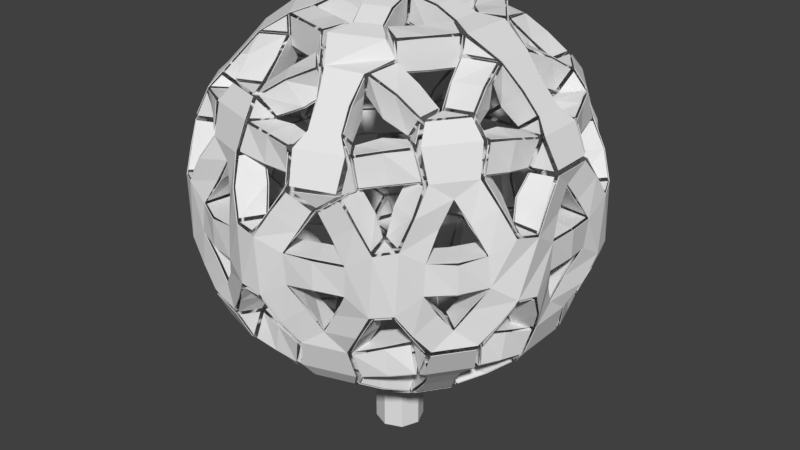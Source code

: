 # Source: tree-ico.blend  (saved by Blender 2.78.0; exported with 4.5.12 LTS)
import bpy
from mathutils import Matrix  # noqa: F401  (used for matrix-valued properties, if any)

bpy.ops.wm.read_factory_settings(use_empty=True)
scene = bpy.context.scene
scene.name = 'Scene'

# ---- collections
col_collection_1 = bpy.data.collections.new('Collection 1'); scene.collection.children.link(col_collection_1)

# ---- world
world_world = bpy.data.worlds.new('World'); scene.world = world_world
world_world.color = (0.05088, 0.05088, 0.05088)
world_world.use_sun_shadow = False
world_world.sun_shadow_jitter_overblur = 0.0
world_world.cycles.sampling_method = 'MANUAL'

# ---- meshes
me_icosphere = bpy.data.meshes.new('Icosphere')
me_icosphere.from_pydata([(0.0, 0.0, -3.0), (2.171, -1.577, -1.342), (-0.8292, -2.552, -1.342), (-2.683, 0.0, -1.342), (-0.8292, 2.552, -1.342), (2.171, 1.577, -1.342), (0.8292, -2.552, 1.342), (-2.171, -1.577, 1.342), (-2.171, 1.577, 1.342), (0.8292, 2.552, 1.342), (2.683, 0.0, 1.342), (0.0, 0.0, 3.0), (-0.4874, -1.5, -2.552), (1.276, -0.927, -2.552), (0.7886, -2.427, -1.577), (2.552, 0.0, -1.577), (1.276, 0.927, -2.552), (-1.577, 0.0, -2.552), (-2.065, -1.5, -1.577), (-0.4874, 1.5, -2.552), (-2.065, 1.5, -1.577), (0.7886, 2.427, -1.577), (2.853, -0.927, 0.0), (2.853, 0.927, 0.0), (0.0, -3.0, 0.0), (1.763, -2.427, 0.0), (-2.853, -0.927, 0.0), (-1.763, -2.427, 0.0), (-1.763, 2.427, 0.0), (-2.853, 0.927, 0.0), (1.763, 2.427, 0.0), (0.0, 3.0, 0.0), (2.065, -1.5, 1.577), (-0.7886, -2.427, 1.577), (-2.552, 0.0, 1.577), (-0.7886, 2.427, 1.577), (2.065, 1.5, 1.577), (0.4874, -1.5, 2.552), (1.577, 0.0, 2.552), (-1.276, -0.927, 2.552), (-1.276, 0.927, 2.552), (0.4874, 1.5, 2.552)], [], [(0, 13, 12), (1, 13, 15), (0, 12, 17), (0, 17, 19), (0, 19, 16), (1, 15, 22), (2, 14, 24), (3, 18, 26), (4, 20, 28), (5, 21, 30), (1, 22, 25), (2, 24, 27), (3, 26, 29), (4, 28, 31), (5, 30, 23), (6, 32, 37), (7, 33, 39), (8, 34, 40), (9, 35, 41), (10, 36, 38), (38, 41, 11), (38, 36, 41), (36, 9, 41), (41, 40, 11), (41, 35, 40), (35, 8, 40), (40, 39, 11), (40, 34, 39), (34, 7, 39), (39, 37, 11), (39, 33, 37), (33, 6, 37), (37, 38, 11), (37, 32, 38), (32, 10, 38), (23, 36, 10), (23, 30, 36), (30, 9, 36), (31, 35, 9), (31, 28, 35), (28, 8, 35), (29, 34, 8), (29, 26, 34), (26, 7, 34), (27, 33, 7), (27, 24, 33), (24, 6, 33), (25, 32, 6), (25, 22, 32), (22, 10, 32), (30, 31, 9), (30, 21, 31), (21, 4, 31), (28, 29, 8), (28, 20, 29), (20, 3, 29), (26, 27, 7), (26, 18, 27), (18, 2, 27), (24, 25, 6), (24, 14, 25), (14, 1, 25), (22, 23, 10), (22, 15, 23), (15, 5, 23), (16, 21, 5), (16, 19, 21), (19, 4, 21), (19, 20, 4), (19, 17, 20), (17, 3, 20), (17, 18, 3), (17, 12, 18), (12, 2, 18), (15, 16, 5), (15, 13, 16), (13, 0, 16), (12, 14, 2), (12, 13, 14), (13, 1, 14)])
_uv = me_icosphere.uv_layers.new(name='UVMap')
_uv.uv.foreach_set('vector', [0.615, 0.5023, 0.4846, 0.5459, 0.511, 0.4416, 0.3749, 0.599, 0.4846, 0.5459, 0.4846, 0.6623, 0.615, 0.5023, 0.511, 0.4416, 0.6684, 0.4367, 0.615, 0.5023, 0.6684, 0.4367, 0.7393, 0.538, 0.615, 0.5023, 0.7393, 0.538, 0.6257, 0.6055, 0.3749, 0.599, 0.4846, 0.6623, 0.37, 0.6867, 0.3603, 0.36, 0.3285, 0.4363, 0.2725, 0.3015, 0.537, 0.2183, 0.4538, 0.3015, 0.4538, 0.135, 0.9363, 0.6803, 0.8335, 0.6854, 0.897, 0.5485, 0.08795, 0.36, 0.0001936, 0.3015, 0.07761, 0.2183, 0.6529, 0.3654, 0.5866, 0.2599, 0.7021, 0.2535, 0.3603, 0.36, 0.2725, 0.3015, 0.3499, 0.2183, 0.537, 0.2183, 0.4538, 0.135, 0.5444, 0.08349, 0.9363, 0.6803, 0.897, 0.5485, 0.9998, 0.5805, 0.08795, 0.36, 0.07761, 0.2183, 0.1815, 0.3015, 0.7414, 0.1217, 0.6386, 0.1167, 0.7021, 0.0001929, 0.2452, 0.4367, 0.3696, 0.4826, 0.256, 0.5315, 0.005185, 0.5381, 0.1149, 0.4747, 0.1149, 0.5911, 0.08795, 0.07655, 0.05621, 0.0001929, 0.1682, 0.0001931, 0.2647, 0.2183, 0.1815, 0.135, 0.2721, 0.08349, 0.2987, 0.7003, 0.1413, 0.6954, 0.2452, 0.6347, 0.2721, 0.08349, 0.1815, 0.135, 0.1682, 0.0001931, 0.1815, 0.135, 0.08795, 0.07655, 0.1682, 0.0001931, 0.1413, 0.6954, 0.1149, 0.5911, 0.2452, 0.6347, 0.1413, 0.6954, 0.0001936, 0.6386, 0.1149, 0.5911, 0.0001936, 0.6386, 0.005185, 0.5381, 0.1149, 0.5911, 0.1149, 0.5911, 0.256, 0.5315, 0.2452, 0.6347, 0.1149, 0.5911, 0.1149, 0.4747, 0.256, 0.5315, 0.1149, 0.4747, 0.2452, 0.4367, 0.256, 0.5315, 0.256, 0.5315, 0.3696, 0.599, 0.2452, 0.6347, 0.256, 0.5315, 0.3696, 0.4826, 0.3696, 0.599, 0.8049, 0.06504, 0.7414, 0.1217, 0.7021, 0.0001929, 0.3696, 0.599, 0.2987, 0.7003, 0.2452, 0.6347, 0.7021, 0.0001929, 0.6386, 0.1167, 0.5866, 0.006553, 0.6386, 0.1167, 0.5448, 0.1325, 0.5866, 0.006553, 0.1815, 0.3015, 0.1815, 0.135, 0.2647, 0.2183, 0.1815, 0.3015, 0.07761, 0.2183, 0.1815, 0.135, 0.07761, 0.2183, 0.08795, 0.07655, 0.1815, 0.135, 0.0001929, 0.135, 0.05621, 0.0001929, 0.08795, 0.07655, 0.9998, 0.5805, 0.897, 0.5485, 0.9478, 0.4372, 0.897, 0.5485, 0.8478, 0.4367, 0.9478, 0.4372, 0.0001929, 0.4503, 0.1149, 0.4747, 0.005185, 0.5381, 0.5444, 0.08349, 0.4538, 0.135, 0.4405, 0.0001929, 0.4538, 0.135, 0.3603, 0.07655, 0.4405, 0.0001929, 0.3499, 0.2183, 0.2725, 0.135, 0.3603, 0.07655, 0.3499, 0.2183, 0.2725, 0.3015, 0.2725, 0.135, 0.8049, 0.2216, 0.7414, 0.1217, 0.8049, 0.06504, 0.7021, 0.2535, 0.6386, 0.1167, 0.7414, 0.1217, 0.7021, 0.2535, 0.5866, 0.2599, 0.6386, 0.1167, 0.5866, 0.2599, 0.5448, 0.1325, 0.6386, 0.1167, 0.07761, 0.2183, 0.0001929, 0.135, 0.08795, 0.07655, 0.07761, 0.2183, 0.0001936, 0.3015, 0.0001929, 0.135, 0.9998, 0.737, 0.9363, 0.6803, 0.9998, 0.5805, 0.897, 0.5485, 0.7815, 0.5422, 0.8478, 0.4367, 0.897, 0.5485, 0.8335, 0.6854, 0.7815, 0.5422, 0.8335, 0.6854, 0.7397, 0.6695, 0.7815, 0.5422, 0.4538, 0.135, 0.3499, 0.2183, 0.3603, 0.07655, 0.4538, 0.135, 0.4538, 0.3015, 0.3499, 0.2183, 0.4538, 0.3015, 0.3603, 0.36, 0.3499, 0.2183, 0.8049, 0.2216, 0.7021, 0.2535, 0.7414, 0.1217, 0.8049, 0.2216, 0.7529, 0.3648, 0.7021, 0.2535, 0.7529, 0.3648, 0.6529, 0.3654, 0.7021, 0.2535, 0.2721, 0.353, 0.1815, 0.3015, 0.2647, 0.2183, 0.2721, 0.353, 0.1682, 0.4363, 0.1815, 0.3015, 0.1682, 0.4363, 0.08795, 0.36, 0.1815, 0.3015, 0.6257, 0.6055, 0.7393, 0.6544, 0.615, 0.7003, 0.6257, 0.6055, 0.7393, 0.538, 0.7393, 0.6544, 0.897, 0.8019, 0.9363, 0.6803, 0.9998, 0.737, 0.897, 0.8019, 0.8335, 0.6854, 0.9363, 0.6803, 0.897, 0.8019, 0.7815, 0.7955, 0.8335, 0.6854, 0.7815, 0.7955, 0.7397, 0.6695, 0.8335, 0.6854, 0.5444, 0.353, 0.4538, 0.3015, 0.537, 0.2183, 0.5444, 0.353, 0.4405, 0.4363, 0.4538, 0.3015, 0.4405, 0.4363, 0.3603, 0.36, 0.4538, 0.3015, 0.4846, 0.6623, 0.6257, 0.6055, 0.615, 0.7003, 0.4846, 0.6623, 0.4846, 0.5459, 0.6257, 0.6055, 0.4846, 0.5459, 0.615, 0.5023, 0.6257, 0.6055, 0.4405, 0.4363, 0.3285, 0.4363, 0.3603, 0.36, 0.511, 0.4416, 0.4846, 0.5459, 0.37, 0.4984, 0.4846, 0.5459, 0.3749, 0.599, 0.37, 0.4984])
me_icosphere.use_remesh_preserve_volume = False
me_icosphere.use_remesh_preserve_attributes = False
me_icosphere.use_mirror_vertex_groups = False
me_icosphere.update()
me_cylinder = bpy.data.meshes.new('Cylinder')
me_cylinder.from_pydata([(0.0, 0.4, -1.0), (0.0, 0.4, 1.0), (0.2828, 0.2828, -1.0), (0.2828, 0.2828, 1.0), (0.4, -1.748e-08, -1.0), (0.4, -1.748e-08, 1.0), (0.2828, -0.2828, -1.0), (0.2828, -0.2828, 1.0), (-3.497e-08, -0.4, -1.0), (-3.497e-08, -0.4, 1.0), (-0.2828, -0.2828, -1.0), (-0.2828, -0.2828, 1.0), (-0.4, 4.77e-09, -1.0), (-0.4, 4.77e-09, 1.0), (-0.2828, 0.2828, -1.0), (-0.2828, 0.2828, 1.0)], [], [(0, 1, 3, 2), (2, 3, 5, 4), (4, 5, 7, 6), (6, 7, 9, 8), (8, 9, 11, 10), (10, 11, 13, 12), (3, 1, 15, 13, 11, 9, 7, 5), (12, 13, 15, 14), (14, 15, 1, 0), (0, 2, 4, 6, 8, 10, 12, 14)])
_uv = me_cylinder.uv_layers.new(name='UVMap')
_uv.uv.foreach_set('vector', [0.9998, 0.1416, 0.0001802, 0.1416, 0.0001802, 0.2829, 0.9998, 0.2829, 0.9998, 0.2829, 0.0001802, 0.2829, 0.0001802, 0.1416, 0.9998, 0.1416, 0.9998, 0.1416, 0.0001802, 0.1416, 0.0001802, 0.0001802, 0.9998, 0.0001803, 0.9998, 0.566, 0.0001802, 0.566, 0.0001802, 0.4247, 0.9998, 0.4247, 0.9998, 0.4247, 0.0001802, 0.4247, 0.0001802, 0.2833, 0.9998, 0.2833, 0.9998, 0.2833, 0.0001802, 0.2833, 0.0001802, 0.4247, 0.9998, 0.4247, 0.4782, 0.9358, 0.37, 0.8276, 0.37, 0.6746, 0.4782, 0.5664, 0.6312, 0.5664, 0.7394, 0.6746, 0.7394, 0.8276, 0.6312, 0.9358, 0.9998, 0.4247, 0.0001802, 0.4247, 0.0001802, 0.566, 0.9998, 0.566, 0.9998, 0.0001803, 0.0001802, 0.0001802, 0.0001802, 0.1416, 0.9998, 0.1416, 0.0001802, 0.8276, 0.1084, 0.9358, 0.2614, 0.9358, 0.3696, 0.8276, 0.3696, 0.6746, 0.2614, 0.5664, 0.1084, 0.5664, 0.0001803, 0.6746])
me_cylinder.use_remesh_preserve_volume = False
me_cylinder.use_remesh_preserve_attributes = False
me_cylinder.use_mirror_vertex_groups = False
me_cylinder.update()

# ---- objects
ob_icosphere = bpy.data.objects.new('Icosphere', me_icosphere)
ob_cylinder = bpy.data.objects.new('Cylinder', me_cylinder)

# ---- transforms, parenting, visibility, modifiers, constraints
ob_icosphere.location = (0.0, 0.0, 4.329)
ob_icosphere.lineart.crease_threshold = 0.0
_m = ob_icosphere.modifiers.new('Skin', 'SKIN')
_m = ob_icosphere.modifiers.new('EdgeSplit', 'EDGE_SPLIT')
_m = ob_icosphere.modifiers.new('Skin.001', 'SKIN')
_m = ob_icosphere.modifiers.new('Solidify', 'SOLIDIFY')
_m.nonmanifold_thickness_mode = 'FIXED'
_m.nonmanifold_merge_threshold = 0.0003
_m = ob_icosphere.modifiers.new('Smooth', 'SMOOTH')
_m = ob_icosphere.modifiers.new('Fluid', 'FLUID')
_m = ob_icosphere.modifiers.new('Armature', 'ARMATURE')
_m = ob_icosphere.modifiers.new('Skin.002', 'SKIN')
_m = ob_icosphere.modifiers.new('Cloth', 'CLOTH')
ob_cylinder.location = (0.0, 0.0, 1.659)
ob_cylinder.scale = (1.0, 1.0, 1.667)
ob_cylinder.lineart.crease_threshold = 0.0

# ---- collection membership
col_collection_1.objects.link(ob_icosphere)
col_collection_1.objects.link(ob_cylinder)

# ---- scene / render settings (as saved in the file)
scene.frame_start = 1; scene.frame_end = 250; scene.frame_set(1)
scene.render.engine = 'BLENDER_EEVEE_NEXT'
scene.render.resolution_percentage = 50
scene.render.dither_intensity = 0.0
scene.cycles.use_denoising = False
scene.cycles.samples = 128
scene.cycles.sampling_pattern = 'TABULATED_SOBOL'
scene.cycles.light_sampling_threshold = 0.0
scene.cycles.use_adaptive_sampling = False
scene.cycles.use_light_tree = False
scene.cycles.blur_glossy = 0.0
scene.cycles.sample_clamp_indirect = 0.0
scene.view_settings.view_transform = 'Standard'
bpy.context.view_layer.update()

# ---- added for rendering (the .blend has no active camera and no usable light): camera, sun
cam_auto = bpy.data.cameras.new('AutoCamera')
cam_auto.lens = 50.0
cam_auto.sensor_width = 36.0
cam_auto.clip_end = 1000.0
ob_auto_camera = bpy.data.objects.new('AutoCamera', cam_auto)
scene.collection.objects.link(ob_auto_camera)
ob_auto_camera.location = (9.91449, -11.8974, 11.5362)
ob_auto_camera.rotation_euler = (1.09748, -7.21219e-08, 0.694738)
scene.camera = ob_auto_camera
light_auto_sun = bpy.data.lights.new('AutoSun', 'SUN')
light_auto_sun.energy = 3.0
light_auto_sun.angle = 0.0523599
ob_auto_sun = bpy.data.objects.new('AutoSun', light_auto_sun)
scene.collection.objects.link(ob_auto_sun)
ob_auto_sun.rotation_euler = (0.872665, 0.174533, 0.523599)
bpy.context.view_layer.update()
